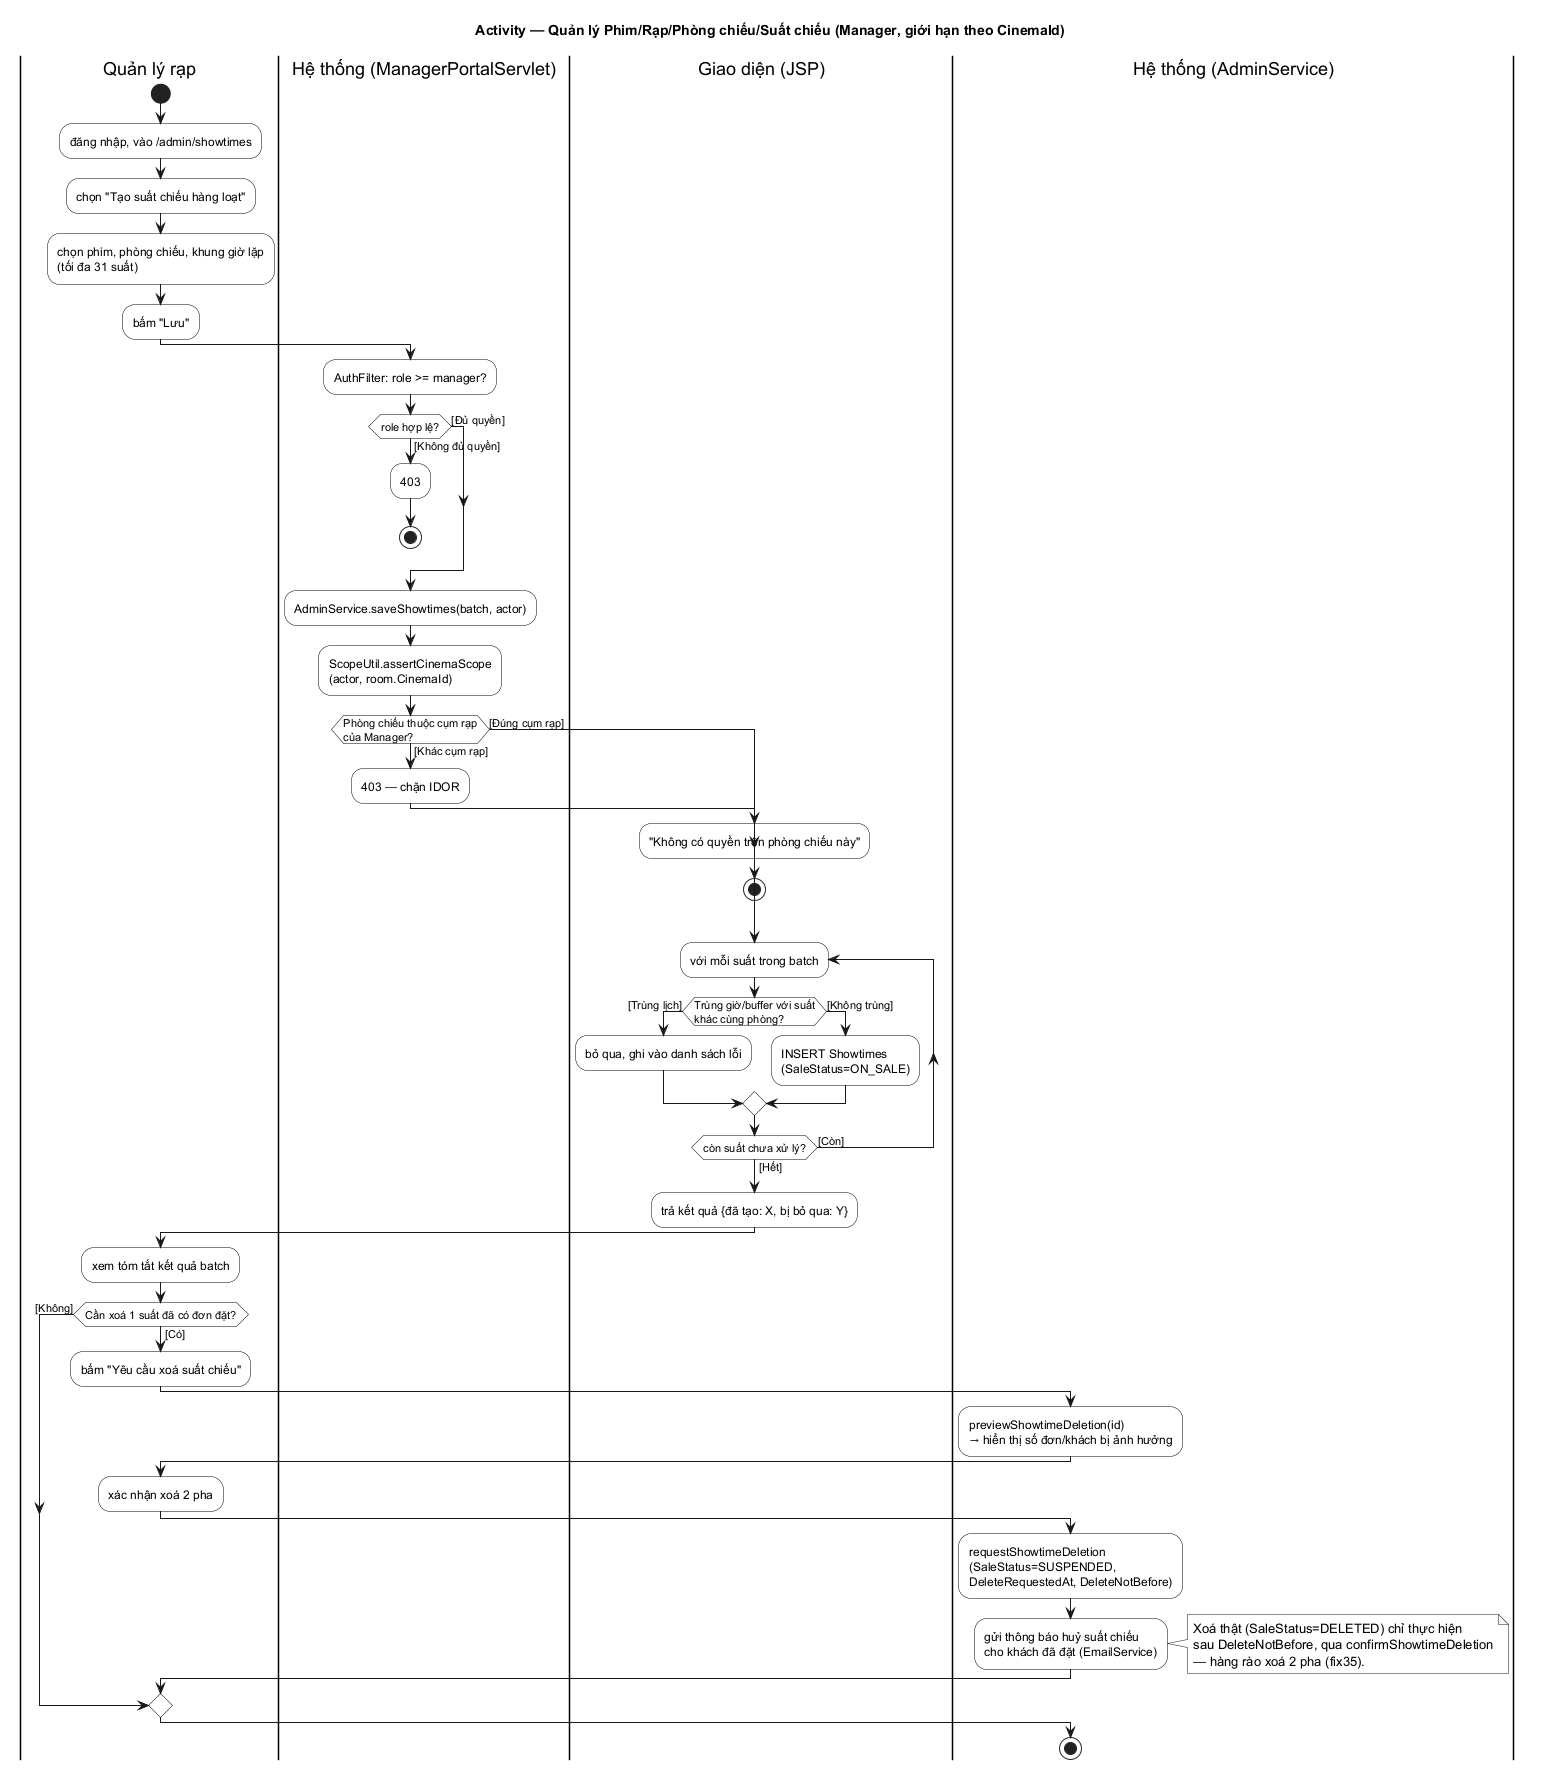

The diagram above was rendered by PlantUML. Its source (embedded in the PNG):
@startuml ACT_11_QuanLyPhimRapPhongSuatChieu
title Activity — Quản lý Phim/Rạp/Phòng chiếu/Suất chiếu (Manager, giới hạn theo CinemaId)
skinparam monochrome true
skinparam shadowing false
skinparam defaultFontName SansSerif
skinparam ArrowThickness 1
skinparam activity {
  BorderColor black
  BackgroundColor white
  DiamondBorderColor black
}

|Quản lý rạp|
start
:đăng nhập, vào /admin/showtimes;
:chọn "Tạo suất chiếu hàng loạt";
:chọn phim, phòng chiếu, khung giờ lặp\n(tối đa 31 suất);
:bấm "Lưu";

|Hệ thống (ManagerPortalServlet)|
:AuthFilter: role >= manager?;
if (role hợp lệ?) then ([Không đủ quyền])
  :403;
  stop
else ([Đủ quyền])
endif
:AdminService.saveShowtimes(batch, actor);
:ScopeUtil.assertCinemaScope\n(actor, room.CinemaId);
if (Phòng chiếu thuộc cụm rạp\ncủa Manager?) then ([Khác cụm rạp])
  :403 — chặn IDOR;
  |Giao diện (JSP)|
  :"Không có quyền trên phòng chiếu này";
  stop
else ([Đúng cụm rạp])
endif

repeat :với mỗi suất trong batch;
  if (Trùng giờ/buffer với suất\nkhác cùng phòng?) then ([Trùng lịch])
    :bỏ qua, ghi vào danh sách lỗi;
  else ([Không trùng])
    :INSERT Showtimes\n(SaleStatus=ON_SALE);
  endif
repeat while (còn suất chưa xử lý?) is ([Còn]) not ([Hết])

:trả kết quả {đã tạo: X, bị bỏ qua: Y};
|Quản lý rạp|
:xem tóm tắt kết quả batch;

if (Cần xoá 1 suất đã có đơn đặt?) then ([Có])
  :bấm "Yêu cầu xoá suất chiếu";
  |Hệ thống (AdminService)|
  :previewShowtimeDeletion(id)\n→ hiển thị số đơn/khách bị ảnh hưởng;
  |Quản lý rạp|
  :xác nhận xoá 2 pha;
  |Hệ thống (AdminService)|
  :requestShowtimeDeletion\n(SaleStatus=SUSPENDED,\nDeleteRequestedAt, DeleteNotBefore);
  :gửi thông báo huỷ suất chiếu\ncho khách đã đặt (EmailService);
  note right
    Xoá thật (SaleStatus=DELETED) chỉ thực hiện
    sau DeleteNotBefore, qua confirmShowtimeDeletion
    — hàng rào xoá 2 pha (fix35).
  end note
else ([Không])
endif
stop
@enduml